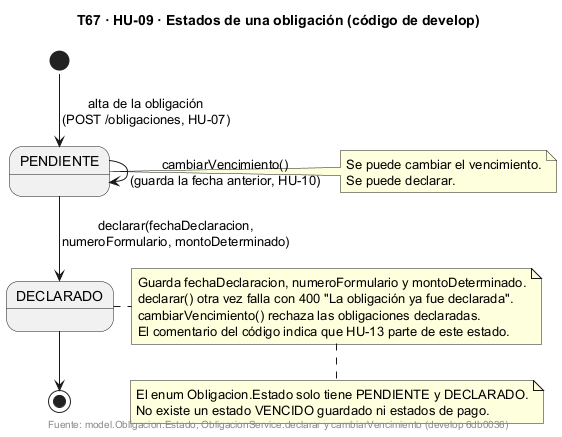

The diagram above was rendered by PlantUML. Its source (embedded in the PNG):
@startuml
!pragma layout smetana
title T67 · HU-09 · Estados de una obligación (código de develop)
skinparam shadowing false

[*] --> PENDIENTE : alta de la obligación\n(POST /obligaciones, HU-07)
PENDIENTE --> PENDIENTE : cambiarVencimiento()\n(guarda la fecha anterior, HU-10)
PENDIENTE --> DECLARADO : declarar(fechaDeclaracion,\nnumeroFormulario, montoDeterminado)
DECLARADO --> [*]

note right of PENDIENTE
  Se puede cambiar el vencimiento.
  Se puede declarar.
end note
note right of DECLARADO
  Guarda fechaDeclaracion, numeroFormulario y montoDeterminado.
  declarar() otra vez falla con 400 "La obligación ya fue declarada".
  cambiarVencimiento() rechaza las obligaciones declaradas.
  El comentario del código indica que HU-13 parte de este estado.
end note

note bottom
  El enum Obligacion.Estado solo tiene PENDIENTE y DECLARADO.
  No existe un estado VENCIDO guardado ni estados de pago.
end note

footer Fuente: model.Obligacion.Estado, ObligacionService.declarar y cambiarVencimiento (develop 6db0036)
@enduml